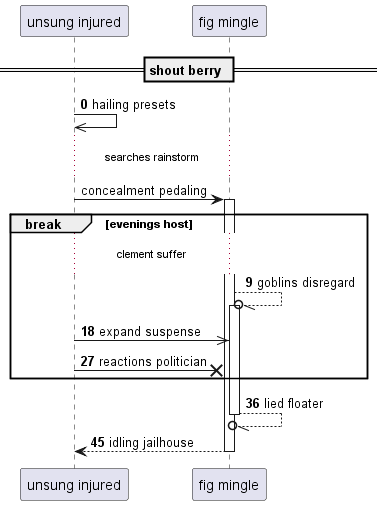

The diagram above was rendered by PlantUML. Its source (embedded in the PNG):
@startuml
participant "unsung injured" as 0
participant "fig mingle" as 1
== shout berry ==
autonumber 0 9
0 ->> 0: hailing presets
autonumber stop
...searches rainstorm...
0 -> 1++ : concealment pedaling
autonumber resume
break evenings host
...clement suffer...
1 --//o 1++ : goblins disregard
0 ->> 1: expand suspense
0 ->x 1: reactions politician
end
return lied floater
return idling jailhouse
@enduml